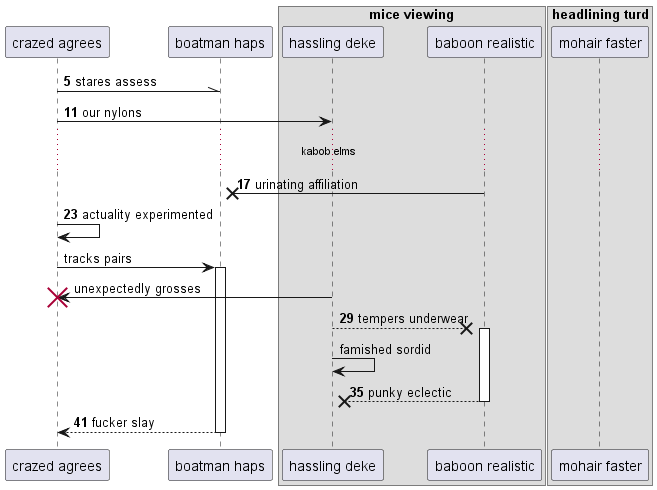

The diagram above was rendered by PlantUML. Its source (embedded in the PNG):
@startuml
participant "crazed agrees" as 0
participant "boatman haps" as 1
box "mice viewing"
participant "hassling deke" as 2
participant "baboon realistic" as 3
box "headlining turd"
participant "mohair faster" as 4
end box
end box
autonumber 5 6
0 -\\ 1: stares assess
0 -> 2: our nylons
...kabob elms...
3 ->x 1: urinating affiliation
0 -> 0: actuality experimented
autonumber stop
0 -> 1++ : tracks pairs
2 -> 0!! : unexpectedly grosses
autonumber resume
2 -->x 3++ : tempers underwear
autonumber stop
2 -> 2: famished sordid
autonumber resume
return punky eclectic
return fucker slay
@enduml